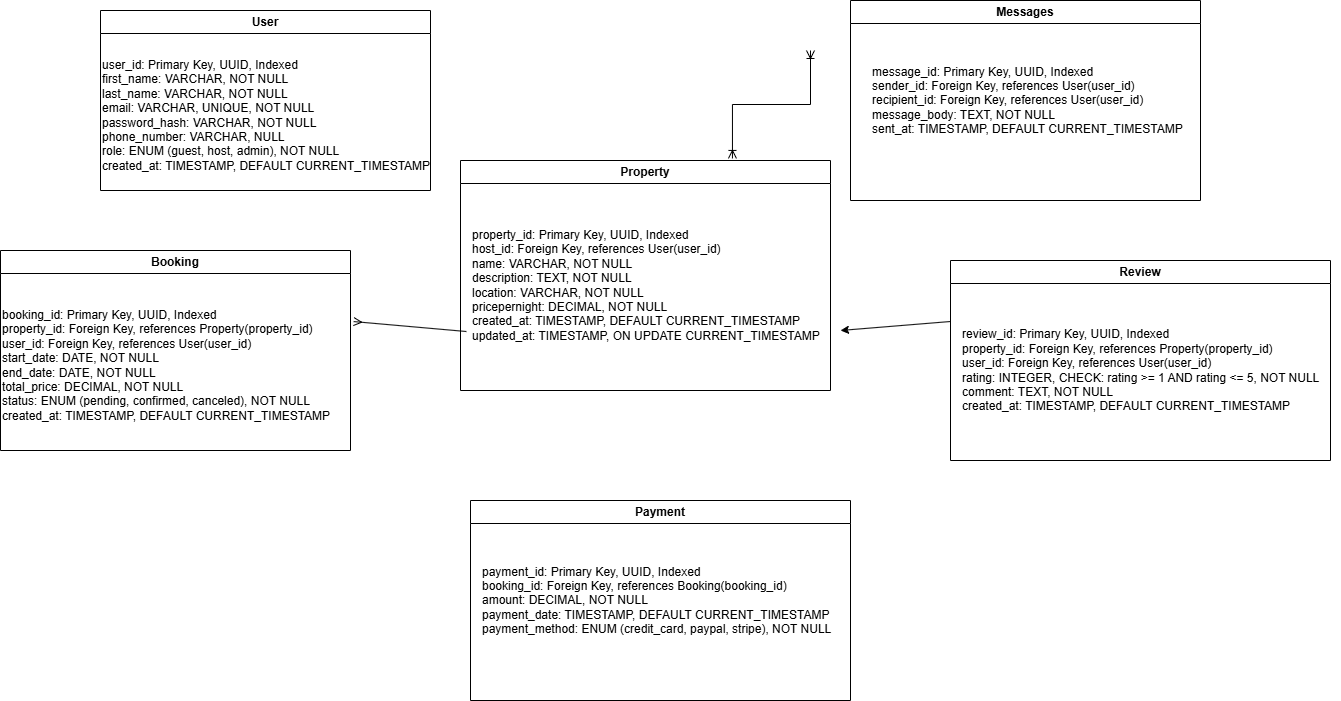

The diagram above was exported from draw.io. Its source (the exported page's mxGraphModel, read from the mxfile embedded in the PNG):
<mxGraphModel dx="872" dy="473" grid="1" gridSize="10" guides="1" tooltips="1" connect="1" arrows="1" fold="1" page="1" pageScale="1" pageWidth="850" pageHeight="1100" math="0" shadow="0">
  <root>
    <mxCell id="0" />
    <mxCell id="1" parent="0" />
    <mxCell id="Ugn3Dlf2DNq-d4ZYOpj7-1" value="Messages" style="swimlane;whiteSpace=wrap;html=1;" parent="1" vertex="1">
      <mxGeometry x="900" width="350" height="200" as="geometry" />
    </mxCell>
    <mxCell id="iPrqbxpQaf7PkimT6r6s-6" value="&lt;div&gt;&lt;font&gt;message_id: Primary Key, UUID, Indexed&lt;/font&gt;&lt;/div&gt;&lt;div&gt;&lt;font&gt;sender_id: Foreign Key, references User(user_id)&lt;/font&gt;&lt;/div&gt;&lt;div&gt;&lt;font&gt;recipient_id: Foreign Key, references User(user_id)&lt;/font&gt;&lt;/div&gt;&lt;div&gt;&lt;font&gt;message_body: TEXT, NOT NULL&lt;/font&gt;&lt;/div&gt;&lt;div&gt;&lt;font&gt;sent_at: TIMESTAMP, DEFAULT CURRENT_TIMESTAMP&lt;/font&gt;&lt;/div&gt;" style="text;html=1;align=left;verticalAlign=middle;resizable=0;points=[];autosize=1;strokeColor=none;fillColor=none;" parent="Ugn3Dlf2DNq-d4ZYOpj7-1" vertex="1">
      <mxGeometry x="20" y="55" width="330" height="90" as="geometry" />
    </mxCell>
    <mxCell id="Ugn3Dlf2DNq-d4ZYOpj7-2" value="User" style="swimlane;whiteSpace=wrap;html=1;startSize=23;" parent="1" vertex="1">
      <mxGeometry x="150" y="10" width="330" height="180" as="geometry" />
    </mxCell>
    <mxCell id="iPrqbxpQaf7PkimT6r6s-4" value="&lt;div&gt;user_id: Primary Key, UUID, Indexed&lt;/div&gt;&lt;div&gt;first_name: VARCHAR, NOT NULL&lt;/div&gt;&lt;div&gt;last_name: VARCHAR, NOT NULL&lt;/div&gt;&lt;div&gt;email: VARCHAR, UNIQUE, NOT NULL&lt;/div&gt;&lt;div&gt;password_hash: VARCHAR, NOT NULL&lt;/div&gt;&lt;div&gt;phone_number: VARCHAR, NULL&lt;/div&gt;&lt;div&gt;role: ENUM (guest, host, admin), NOT NULL&lt;/div&gt;&lt;div&gt;created_at: TIMESTAMP, DEFAULT CURRENT_TIMESTAMP&lt;/div&gt;" style="text;html=1;align=left;verticalAlign=middle;resizable=0;points=[];autosize=1;strokeColor=none;fillColor=none;" parent="Ugn3Dlf2DNq-d4ZYOpj7-2" vertex="1">
      <mxGeometry y="40" width="350" height="130" as="geometry" />
    </mxCell>
    <mxCell id="Ugn3Dlf2DNq-d4ZYOpj7-3" value="Property" style="swimlane;whiteSpace=wrap;html=1;startSize=23;" parent="1" vertex="1">
      <mxGeometry x="510" y="160" width="370" height="230" as="geometry" />
    </mxCell>
    <mxCell id="iPrqbxpQaf7PkimT6r6s-11" value="&lt;div&gt;property_id: Primary Key, UUID, Indexed&lt;/div&gt;&lt;div&gt;host_id: Foreign Key, references User(user_id)&lt;/div&gt;&lt;div&gt;name: VARCHAR, NOT NULL&lt;/div&gt;&lt;div&gt;description: TEXT, NOT NULL&lt;/div&gt;&lt;div&gt;location: VARCHAR, NOT NULL&lt;/div&gt;&lt;div&gt;pricepernight: DECIMAL, NOT NULL&lt;/div&gt;&lt;div&gt;created_at: TIMESTAMP, DEFAULT CURRENT_TIMESTAMP&lt;/div&gt;&lt;div&gt;updated_at: TIMESTAMP, ON UPDATE CURRENT_TIMESTAMP&lt;/div&gt;" style="text;html=1;align=left;verticalAlign=middle;resizable=0;points=[];autosize=1;strokeColor=none;fillColor=none;" parent="Ugn3Dlf2DNq-d4ZYOpj7-3" vertex="1">
      <mxGeometry x="10" y="60" width="370" height="130" as="geometry" />
    </mxCell>
    <mxCell id="iPrqbxpQaf7PkimT6r6s-1" value="Review" style="swimlane;whiteSpace=wrap;html=1;" parent="1" vertex="1">
      <mxGeometry x="1000" y="260" width="380" height="200" as="geometry" />
    </mxCell>
    <mxCell id="iPrqbxpQaf7PkimT6r6s-7" value="&lt;div&gt;review_id: Primary Key, UUID, Indexed&lt;/div&gt;&lt;div&gt;property_id: Foreign Key, references Property(property_id)&lt;/div&gt;&lt;div&gt;user_id: Foreign Key, references User(user_id)&lt;/div&gt;&lt;div&gt;rating: INTEGER, CHECK: rating &amp;gt;= 1 AND rating &amp;lt;= 5, NOT NULL&lt;/div&gt;&lt;div&gt;comment: TEXT, NOT NULL&lt;/div&gt;&lt;div style=&quot;&quot;&gt;created_at: TIMESTAMP, DEFAULT CURRENT_TIMESTAMP&lt;/div&gt;" style="text;html=1;align=left;verticalAlign=middle;resizable=0;points=[];autosize=1;strokeColor=none;fillColor=none;" parent="iPrqbxpQaf7PkimT6r6s-1" vertex="1">
      <mxGeometry x="10" y="60" width="380" height="100" as="geometry" />
    </mxCell>
    <mxCell id="iPrqbxpQaf7PkimT6r6s-2" value="Booking" style="swimlane;whiteSpace=wrap;html=1;" parent="1" vertex="1">
      <mxGeometry x="50" y="250" width="350" height="200" as="geometry" />
    </mxCell>
    <mxCell id="iPrqbxpQaf7PkimT6r6s-10" value="&lt;div&gt;booking_id: Primary Key, UUID, Indexed&lt;/div&gt;&lt;div&gt;property_id: Foreign Key, references Property(property_id)&lt;/div&gt;&lt;div&gt;user_id: Foreign Key, references User(user_id)&lt;/div&gt;&lt;div&gt;start_date: DATE, NOT NULL&lt;/div&gt;&lt;div&gt;end_date: DATE, NOT NULL&lt;/div&gt;&lt;div&gt;total_price: DECIMAL, NOT NULL&lt;/div&gt;&lt;div&gt;status: ENUM (pending, confirmed, canceled), NOT NULL&lt;/div&gt;&lt;div&gt;created_at: TIMESTAMP, DEFAULT CURRENT_TIMESTAMP&lt;/div&gt;" style="text;html=1;align=left;verticalAlign=middle;resizable=0;points=[];autosize=1;strokeColor=none;fillColor=none;" parent="iPrqbxpQaf7PkimT6r6s-2" vertex="1">
      <mxGeometry y="50" width="350" height="130" as="geometry" />
    </mxCell>
    <mxCell id="iPrqbxpQaf7PkimT6r6s-3" value="Payment" style="swimlane;whiteSpace=wrap;html=1;" parent="1" vertex="1">
      <mxGeometry x="520" y="500" width="380" height="200" as="geometry" />
    </mxCell>
    <mxCell id="iPrqbxpQaf7PkimT6r6s-8" value="&lt;div&gt;payment_id: Primary Key, UUID, Indexed&lt;/div&gt;&lt;div&gt;booking_id: Foreign Key, references Booking(booking_id)&lt;/div&gt;&lt;div&gt;amount: DECIMAL, NOT NULL&lt;/div&gt;&lt;div&gt;payment_date: TIMESTAMP, DEFAULT CURRENT_TIMESTAMP&lt;/div&gt;&lt;div&gt;payment_method: ENUM (credit_card, paypal, stripe), NOT NULL&lt;/div&gt;" style="text;html=1;align=left;verticalAlign=middle;resizable=0;points=[];autosize=1;strokeColor=none;fillColor=none;" parent="iPrqbxpQaf7PkimT6r6s-3" vertex="1">
      <mxGeometry x="10" y="55" width="370" height="90" as="geometry" />
    </mxCell>
    <mxCell id="iPrqbxpQaf7PkimT6r6s-12" value="" style="endArrow=classic;html=1;rounded=0;entryX=1;entryY=0.846;entryDx=0;entryDy=0;entryPerimeter=0;" parent="1" target="iPrqbxpQaf7PkimT6r6s-11" edge="1">
      <mxGeometry width="50" height="50" relative="1" as="geometry">
        <mxPoint x="1000" y="321" as="sourcePoint" />
        <mxPoint x="890" y="321" as="targetPoint" />
      </mxGeometry>
    </mxCell>
    <mxCell id="iPrqbxpQaf7PkimT6r6s-13" value="" style="fontSize=12;html=1;endArrow=ERmany;rounded=0;entryX=1.009;entryY=0.162;entryDx=0;entryDy=0;entryPerimeter=0;exitX=-0.011;exitY=0.854;exitDx=0;exitDy=0;exitPerimeter=0;endFill=0;jumpStyle=none;" parent="1" source="iPrqbxpQaf7PkimT6r6s-11" target="iPrqbxpQaf7PkimT6r6s-10" edge="1">
      <mxGeometry width="100" height="100" relative="1" as="geometry">
        <mxPoint x="500" y="360" as="sourcePoint" />
        <mxPoint x="430" y="290" as="targetPoint" />
      </mxGeometry>
    </mxCell>
    <mxCell id="iPrqbxpQaf7PkimT6r6s-14" value="" style="fontSize=12;html=1;endArrow=ERoneToMany;startArrow=ERoneToMany;rounded=0;edgeStyle=elbowEdgeStyle;exitX=0.735;exitY=-0.009;exitDx=0;exitDy=0;exitPerimeter=0;strokeWidth=1;elbow=vertical;" parent="1" source="Ugn3Dlf2DNq-d4ZYOpj7-3" edge="1">
      <mxGeometry width="100" height="100" relative="1" as="geometry">
        <mxPoint x="780" y="141" as="sourcePoint" />
        <mxPoint x="860" y="50" as="targetPoint" />
        <Array as="points">
          <mxPoint x="830" y="104" />
        </Array>
      </mxGeometry>
    </mxCell>
  </root>
</mxGraphModel>